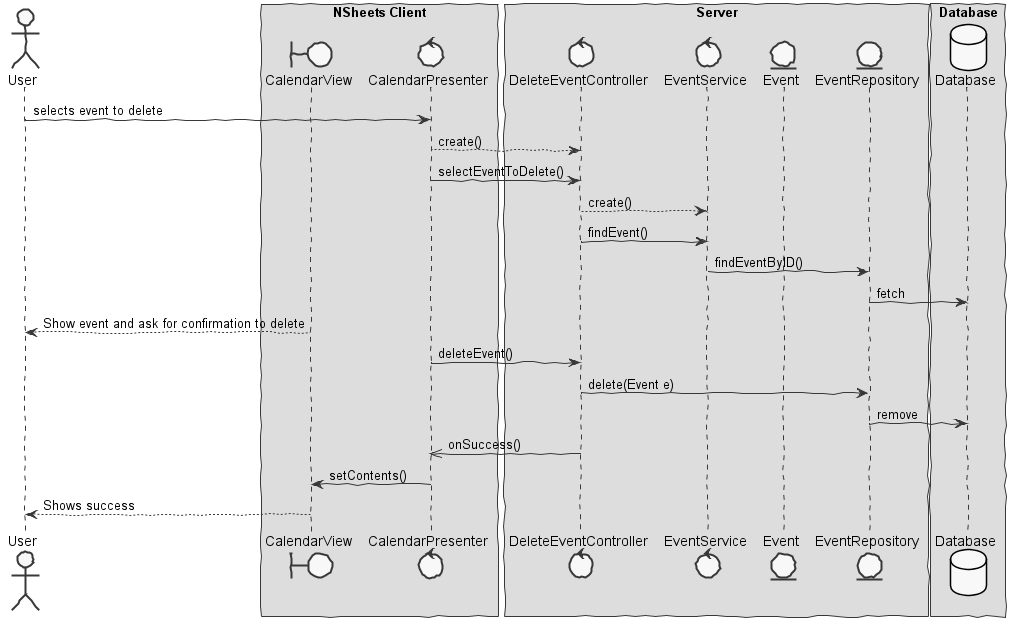

The diagram above was rendered by PlantUML. Its source (embedded in the PNG):
@startuml  design1.png
skinparam handwritten true
skinparam monochrome true
skinparam packageStyle rect
skinparam defaultFontName FG Virgil
skinparam shadowing false

actor User
boundary CalendarView
control CalendarPresenter
control DeleteEventController
control EventService
entity EventRepository
entity Event
database Database

box "NSheets Client"
participant CalendarView
participant CalendarPresenter
end box

box "Server"
participant DeleteEventController
participant EventService
participant Event
participant EventRepository
end box

box "Database"
participant Database
end box

User -> CalendarPresenter : selects event to delete
CalendarPresenter --> DeleteEventController : create()
CalendarPresenter -> DeleteEventController : selectEventToDelete()
DeleteEventController --> EventService : create()
DeleteEventController -> EventService : findEvent()
EventService -> EventRepository : findEventByID()
EventRepository  -> Database : fetch
CalendarView --> User : Show event and ask for confirmation to delete
CalendarPresenter -> DeleteEventController : deleteEvent()
DeleteEventController -> EventRepository : delete(Event e)
EventRepository  -> Database : remove
DeleteEventController ->> CalendarPresenter : onSuccess()
CalendarPresenter -> CalendarView : setContents()
CalendarView --> User: Shows success

@enduml